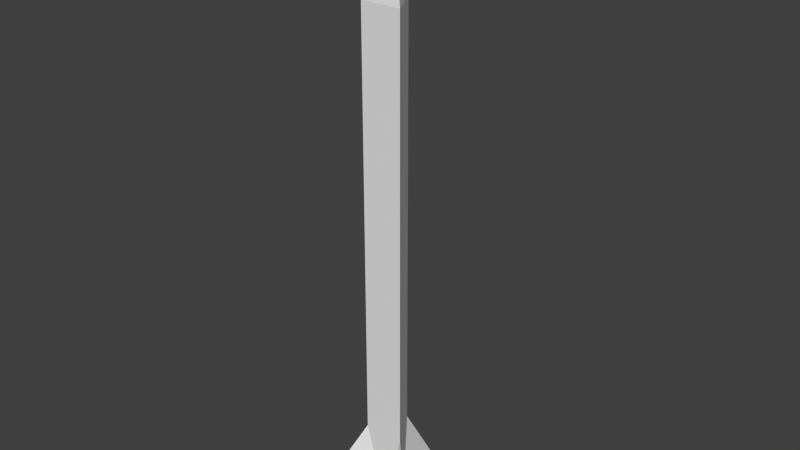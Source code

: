 # Source: rocket.blend  (saved by Blender 2.73.0; exported with 4.5.12 LTS)
import bpy
from mathutils import Matrix  # noqa: F401  (used for matrix-valued properties, if any)

bpy.ops.wm.read_factory_settings(use_empty=True)
scene = bpy.context.scene
scene.name = 'Scene'

# ---- collections
col_collection_1 = bpy.data.collections.new('Collection 1'); scene.collection.children.link(col_collection_1)

# ---- world
world_world = bpy.data.worlds.new('World'); scene.world = world_world
world_world.color = (0.05088, 0.05088, 0.05088)
world_world.use_sun_shadow = False
world_world.sun_shadow_jitter_overblur = 0.0
world_world.cycles.sampling_method = 'MANUAL'
world_world.cycles.sample_map_resolution = 256

# ---- meshes
me_cylinder_001 = bpy.data.meshes.new('Cylinder.001')
me_cylinder_001.from_pydata([(0.0, 1.0, -0.5254), (0.0, 1.0, 1.263), (0.866, -0.5, -0.5254), (0.866, -0.5, 1.263), (-0.866, -0.5, -0.605), (-0.866, -0.5, 1.263), (0.866, -0.5, -0.2917), (4.221e-17, 0.1267, 1.634), (0.0, 1.0, -0.2917), (-0.866, -0.5, -0.2917), (0.433, 0.25, -0.8596), (0.0, -0.5, -0.8596), (-0.433, 0.25, -0.8596), (-0.866, -0.5, -0.5254), (-2.532, -1.572, -0.8675), (2.344, -1.661, -0.8697), (0.04786, 2.963, -0.8658)], [(4, 13)], [(1, 3, 6), (3, 5, 9), (5, 1, 8), (10, 8, 6), (11, 6, 9), (12, 9, 8), (1, 5, 7), (5, 3, 7), (3, 1, 7), (14, 13, 11), (10, 2, 15), (2, 11, 15), (13, 14, 12), (0, 10, 16), (12, 0, 16), (8, 1, 6), (6, 3, 9), (9, 5, 8), (8, 10, 0), (10, 6, 2), (6, 11, 2), (11, 9, 4), (9, 12, 4), (12, 8, 0)])
me_cylinder_001.use_remesh_preserve_volume = False
me_cylinder_001.use_remesh_preserve_attributes = False
me_cylinder_001.use_mirror_vertex_groups = False
me_cylinder_001.update()

# ---- objects
ob_cylinder = bpy.data.objects.new('Cylinder', me_cylinder_001)

# ---- transforms, parenting, visibility, modifiers, constraints
ob_cylinder.location = (-0.03538, 0.03538, 4.328)
ob_cylinder.scale = (0.5, 0.5, 5.0)
ob_cylinder.lineart.crease_threshold = 0.0

# ---- collection membership
col_collection_1.objects.link(ob_cylinder)

# ---- scene / render settings (as saved in the file)
scene.frame_start = 1; scene.frame_end = 250; scene.frame_set(1)
scene.render.engine = 'BLENDER_EEVEE_NEXT'
scene.render.resolution_percentage = 50
scene.render.dither_intensity = 0.0
scene.cycles.use_denoising = False
scene.cycles.samples = 10
scene.cycles.sampling_pattern = 'TABULATED_SOBOL'
scene.cycles.light_sampling_threshold = 0.0
scene.cycles.use_adaptive_sampling = False
scene.cycles.use_light_tree = False
scene.cycles.blur_glossy = 0.0
scene.cycles.pixel_filter_type = 'GAUSSIAN'
scene.cycles.sample_clamp_indirect = 0.0
scene.view_settings.view_transform = 'Standard'
bpy.context.view_layer.update()

# ---- added for rendering (the .blend has no active camera and no usable light): camera, sun
cam_auto = bpy.data.cameras.new('AutoCamera')
cam_auto.lens = 50.0
cam_auto.sensor_width = 36.0
cam_auto.clip_end = 1000.0
ob_auto_camera = bpy.data.objects.new('AutoCamera', cam_auto)
scene.collection.objects.link(ob_auto_camera)
ob_auto_camera.location = (11.9102, -14.0304, 15.8333)
ob_auto_camera.rotation_euler = (1.09748, -7.21219e-08, 0.694738)
scene.camera = ob_auto_camera
light_auto_sun = bpy.data.lights.new('AutoSun', 'SUN')
light_auto_sun.energy = 3.0
light_auto_sun.angle = 0.0523599
ob_auto_sun = bpy.data.objects.new('AutoSun', light_auto_sun)
scene.collection.objects.link(ob_auto_sun)
ob_auto_sun.rotation_euler = (0.872665, 0.174533, 0.523599)
bpy.context.view_layer.update()

